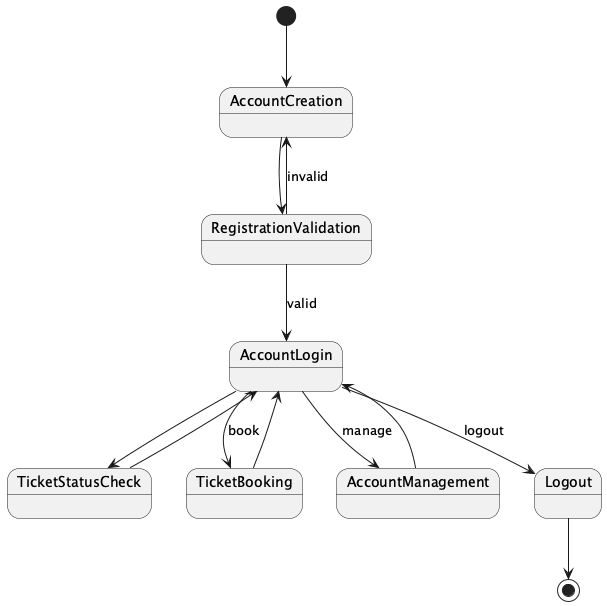

The diagram above was rendered by PlantUML. Its source (embedded in the PNG):
@startuml
[*] --> AccountCreation
AccountCreation --> RegistrationValidation
RegistrationValidation --> AccountLogin : valid
RegistrationValidation --> AccountCreation : invalid
AccountLogin --> TicketStatusCheck
AccountLogin --> TicketBooking : book
AccountLogin --> AccountManagement : manage
AccountLogin --> Logout : logout
TicketStatusCheck --> AccountLogin
TicketBooking --> AccountLogin
AccountManagement --> AccountLogin
Logout --> [*]
@enduml